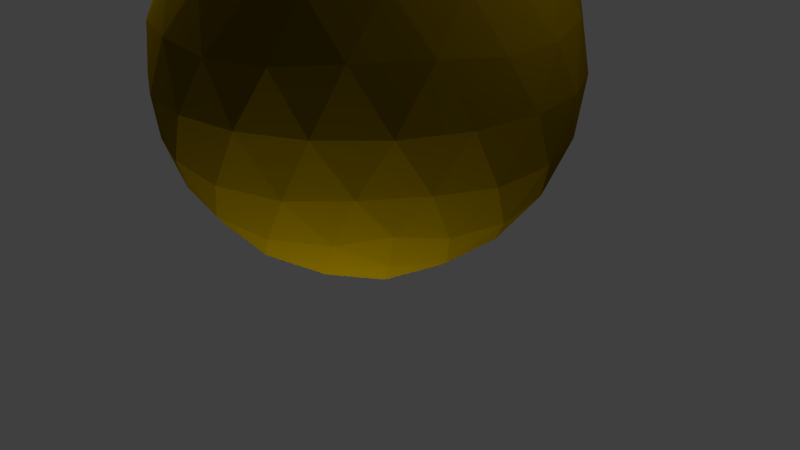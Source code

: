 # Source: sphere_enemy.blend  (saved by Blender 2.68.0; exported with 4.5.12 LTS)
import bpy
from mathutils import Matrix  # noqa: F401  (used for matrix-valued properties, if any)

bpy.ops.wm.read_factory_settings(use_empty=True)
scene = bpy.context.scene
scene.name = 'Scene'

# ---- collections
col_collection_1 = bpy.data.collections.new('Collection 1'); scene.collection.children.link(col_collection_1)

# ---- materials (node trees are filled in below, after node groups)
mat_material_001 = bpy.data.materials.new('Material.001')
mat_material_001.alpha_threshold = 0.0
mat_material_001.use_transparent_shadow = False
mat_material_001.diffuse_color = (0.1626, 0.1036, 0.0, 1.0)
mat_material_001.specular_color = (0.9667, 0.9333, 1.0)
mat_material_001.roughness = 0.5
mat_material_001.line_color = (0.0, 0.0, 0.0, 1.0)

# ---- material node trees

# ---- world
world_world = bpy.data.worlds.new('World'); scene.world = world_world
world_world.color = (0.05088, 0.05088, 0.05088)
world_world.use_sun_shadow = False
world_world.sun_shadow_jitter_overblur = 0.0
world_world.cycles.sampling_method = 'MANUAL'
world_world.cycles.sample_map_resolution = 256

# ---- cameras
cam_camera = bpy.data.cameras.new('Camera')
cam_camera.clip_end = 100.0
cam_camera.lens = 35.0
cam_camera.sensor_width = 32.0
cam_camera.sensor_height = 18.0
cam_camera.ortho_scale = 7.314
cam_camera.dof.focus_distance = 0.0
cam_camera.dof.aperture_fstop = 128.0

# ---- lights
light_lamp = bpy.data.lights.new('Lamp', 'POINT')
light_lamp.transmission_factor = 0.0
light_lamp.cutoff_distance = 30.0
light_lamp.energy = 100.0
light_lamp.shadow_buffer_clip_start = 1.001
light_lamp.shadow_soft_size = 0.1
light_lamp.shadow_maximum_resolution = 0.006
light_lamp.use_absolute_resolution = True
light_lamp.cycles.use_multiple_importance_sampling = False
light_lamp_001 = bpy.data.lights.new('Lamp.001', 'POINT')
light_lamp_001.transmission_factor = 0.0
light_lamp_001.cutoff_distance = 30.0
light_lamp_001.energy = 500.0
light_lamp_001.shadow_buffer_clip_start = 1.001
light_lamp_001.shadow_soft_size = 0.1
light_lamp_001.shadow_maximum_resolution = 0.006
light_lamp_001.use_absolute_resolution = True
light_lamp_001.cycles.use_multiple_importance_sampling = False
light_lamp_002 = bpy.data.lights.new('Lamp.002', 'POINT')
light_lamp_002.transmission_factor = 0.0
light_lamp_002.cutoff_distance = 30.0
light_lamp_002.energy = 100.0
light_lamp_002.shadow_buffer_clip_start = 1.001
light_lamp_002.shadow_soft_size = 0.1
light_lamp_002.shadow_maximum_resolution = 0.006
light_lamp_002.use_absolute_resolution = True
light_lamp_002.cycles.use_multiple_importance_sampling = False
light_lamp_003 = bpy.data.lights.new('Lamp.003', 'POINT')
light_lamp_003.transmission_factor = 0.0
light_lamp_003.cutoff_distance = 30.0
light_lamp_003.energy = 100.0
light_lamp_003.shadow_buffer_clip_start = 1.001
light_lamp_003.shadow_soft_size = 0.1
light_lamp_003.shadow_maximum_resolution = 0.006
light_lamp_003.use_absolute_resolution = True
light_lamp_003.cycles.use_multiple_importance_sampling = False

# ---- meshes
me_icosphere_001 = bpy.data.meshes.new('Icosphere.001')
me_icosphere_001.from_pydata([(0.0, 0.0, -2.5), (1.809, -1.314, -1.118), (-0.691, -2.127, -1.118), (-2.236, 0.0, -1.118), (-0.691, 2.127, -1.118), (1.809, 1.314, -1.118), (0.691, -2.127, 1.118), (-1.809, -1.314, 1.118), (-1.809, 1.314, 1.118), (0.691, 2.127, 1.118), (2.236, 0.0, 1.118), (0.0, 0.0, 2.5), (0.508, -0.369, -2.42), (1.063, -0.7725, -2.127), (1.524, -1.107, -1.644), (1.33, -1.704, -1.256), (0.6572, -2.023, -1.314), (-0.0741, -2.16, -1.256), (-0.5821, -1.791, -1.644), (-0.4061, -1.25, -2.127), (-0.194, -0.5971, -2.42), (0.508, 0.369, -2.42), (1.063, 0.7725, -2.127), (1.524, 1.107, -1.644), (2.032, 0.7381, -1.256), (2.127, 0.0, -1.314), (2.032, -0.7381, -1.256), (-1.21, -1.791, -1.256), (-1.72, -1.25, -1.314), (-2.078, -0.5971, -1.256), (-1.884, 0.0, -1.644), (-1.314, 0.0, -2.127), (-0.6279, 0.0, -2.42), (-2.078, 0.5971, -1.256), (-1.72, 1.25, -1.314), (-1.21, 1.791, -1.256), (-0.5821, 1.791, -1.644), (-0.4061, 1.25, -2.127), (-0.194, 0.5971, -2.42), (-0.0741, 2.16, -1.256), (0.6572, 2.023, -1.314), (1.33, 1.704, -1.256), (2.152, 1.107, -0.6279), (2.378, 0.7725, 0.0), (2.392, 0.369, 0.6279), (2.392, -0.369, 0.6279), (2.378, -0.7725, 0.0), (2.152, -1.107, -0.6279), (1.718, -1.704, -0.6279), (1.469, -2.023, 0.0), (1.09, -2.16, 0.6279), (0.388, -2.389, 0.6279), (0.0, -2.5, 0.0), (-0.388, -2.389, -0.6279), (-1.09, -2.16, -0.6279), (-1.469, -2.023, 0.0), (-1.718, -1.704, 0.6279), (-2.152, -1.107, 0.6279), (-2.378, -0.7725, 0.0), (-2.392, -0.369, -0.6279), (-2.392, 0.369, -0.6279), (-2.378, 0.7725, 0.0), (-2.152, 1.107, 0.6279), (-1.718, 1.704, 0.6279), (-1.469, 2.023, 0.0), (-1.09, 2.16, -0.6279), (-0.388, 2.389, -0.6279), (0.0, 2.5, 0.0), (0.388, 2.389, 0.6279), (1.09, 2.16, 0.6279), (1.469, 2.023, 0.0), (1.718, 1.704, -0.6279), (2.078, -0.5971, 1.256), (1.72, -1.25, 1.314), (1.21, -1.791, 1.256), (0.0741, -2.16, 1.256), (-0.6572, -2.023, 1.314), (-1.33, -1.704, 1.256), (-2.032, -0.7381, 1.256), (-2.127, 0.0, 1.314), (-2.032, 0.7381, 1.256), (-1.33, 1.704, 1.256), (-0.6572, 2.023, 1.314), (0.0741, 2.16, 1.256), (1.21, 1.791, 1.256), (1.72, 1.25, 1.314), (2.078, 0.5971, 1.256), (1.884, 0.0, 1.644), (1.314, 0.0, 2.127), (0.6279, 0.0, 2.42), (0.194, -0.5971, 2.42), (0.4061, -1.25, 2.127), (0.5821, -1.791, 1.644), (-0.508, -0.369, 2.42), (-1.063, -0.7725, 2.127), (-1.524, -1.107, 1.644), (-0.508, 0.369, 2.42), (-1.063, 0.7725, 2.127), (-1.524, 1.107, 1.644), (0.194, 0.5971, 2.42), (0.4061, 1.25, 2.127), (0.5821, 1.791, 1.644), (0.132, -1.72, -1.809), (0.3455, -1.063, -2.236), (0.9045, -1.469, -1.809), (1.677, 0.4061, -1.809), (1.677, -0.4061, -1.809), (1.118, -1.804e-06, -2.236), (-1.595, -0.6572, -1.809), (-0.9045, -0.6572, -2.236), (-1.118, -1.314, -1.809), (-1.118, 1.314, -1.809), (-0.9045, 0.6572, -2.236), (-1.595, 0.6572, -1.809), (0.9045, 1.469, -1.809), (0.3455, 1.063, -2.236), (0.132, 1.72, -1.809), (2.5, -6.267e-08, 0.0), (2.368, -0.4061, -0.691), (2.368, 0.4061, -0.691), (0.7725, -2.378, 0.0), (0.3455, -2.378, -0.691), (1.118, -2.127, -0.691), (-2.023, -1.469, 0.0), (-2.155, -1.063, -0.691), (-1.677, -1.72, -0.691), (-2.023, 1.469, 0.0), (-1.677, 1.72, -0.691), (-2.155, 1.063, -0.691), (0.7725, 2.378, 0.0), (1.118, 2.127, -0.691), (0.3455, 2.378, -0.691), (1.677, -1.72, 0.691), (2.023, -1.469, -4.789e-06), (2.155, -1.063, 0.691), (-1.118, -2.127, 0.691), (-0.7725, -2.378, -1.968e-06), (-0.3455, -2.378, 0.691), (-2.368, 0.4061, 0.691), (-2.5, -8.855e-07, 1.509e-06), (-2.368, -0.4061, 0.691), (-0.3455, 2.378, 0.691), (-0.7725, 2.378, -1.246e-06), (-1.118, 2.127, 0.691), (2.155, 1.063, 0.691), (2.023, 1.469, 0.0), (1.677, 1.72, 0.691), (0.9045, -0.6572, 2.236), (1.118, -1.314, 1.809), (1.595, -0.6572, 1.809), (-0.3455, -1.063, 2.236), (-0.9045, -1.469, 1.809), (-0.132, -1.72, 1.809), (-1.118, 0.0, 2.236), (-1.677, 0.4061, 1.809), (-1.677, -0.4061, 1.809), (-0.3455, 1.063, 2.236), (-0.132, 1.72, 1.809), (-0.9045, 1.469, 1.809), (0.9045, 0.6572, 2.236), (1.595, 0.6572, 1.809), (1.118, 1.314, 1.809)], [], [(0, 12, 20), (1, 14, 26), (0, 20, 32), (0, 32, 38), (0, 38, 21), (1, 26, 47), (2, 17, 53), (3, 29, 59), (4, 35, 65), (5, 41, 71), (1, 47, 48), (2, 53, 54), (3, 59, 60), (4, 65, 66), (5, 71, 42), (6, 74, 92), (7, 77, 95), (8, 80, 98), (9, 83, 101), (10, 86, 87), (18, 17, 2), (19, 102, 18), (20, 103, 19), (18, 102, 17), (102, 16, 17), (19, 103, 102), (103, 104, 102), (102, 104, 16), (104, 15, 16), (20, 12, 103), (12, 13, 103), (103, 13, 104), (13, 14, 104), (104, 14, 15), (14, 1, 15), (24, 23, 5), (25, 105, 24), (26, 106, 25), (24, 105, 23), (105, 22, 23), (25, 106, 105), (106, 107, 105), (105, 107, 22), (107, 21, 22), (26, 14, 106), (14, 13, 106), (106, 13, 107), (13, 12, 107), (107, 12, 21), (12, 0, 21), (30, 29, 3), (31, 108, 30), (32, 109, 31), (30, 108, 29), (108, 28, 29), (31, 109, 108), (109, 110, 108), (108, 110, 28), (110, 27, 28), (32, 20, 109), (20, 19, 109), (109, 19, 110), (19, 18, 110), (110, 18, 27), (18, 2, 27), (36, 35, 4), (37, 111, 36), (38, 112, 37), (36, 111, 35), (111, 34, 35), (37, 112, 111), (112, 113, 111), (111, 113, 34), (113, 33, 34), (38, 32, 112), (32, 31, 112), (112, 31, 113), (31, 30, 113), (113, 30, 33), (30, 3, 33), (23, 41, 5), (22, 114, 23), (21, 115, 22), (23, 114, 41), (114, 40, 41), (22, 115, 114), (115, 116, 114), (114, 116, 40), (116, 39, 40), (21, 38, 115), (38, 37, 115), (115, 37, 116), (37, 36, 116), (116, 36, 39), (36, 4, 39), (45, 44, 10), (46, 117, 45), (47, 118, 46), (45, 117, 44), (117, 43, 44), (46, 118, 117), (118, 119, 117), (117, 119, 43), (119, 42, 43), (47, 26, 118), (26, 25, 118), (118, 25, 119), (25, 24, 119), (119, 24, 42), (24, 5, 42), (51, 50, 6), (52, 120, 51), (53, 121, 52), (51, 120, 50), (120, 49, 50), (52, 121, 120), (121, 122, 120), (120, 122, 49), (122, 48, 49), (53, 17, 121), (17, 16, 121), (121, 16, 122), (16, 15, 122), (122, 15, 48), (15, 1, 48), (57, 56, 7), (58, 123, 57), (59, 124, 58), (57, 123, 56), (123, 55, 56), (58, 124, 123), (124, 125, 123), (123, 125, 55), (125, 54, 55), (59, 29, 124), (29, 28, 124), (124, 28, 125), (28, 27, 125), (125, 27, 54), (27, 2, 54), (63, 62, 8), (64, 126, 63), (65, 127, 64), (63, 126, 62), (126, 61, 62), (64, 127, 126), (127, 128, 126), (126, 128, 61), (128, 60, 61), (65, 35, 127), (35, 34, 127), (127, 34, 128), (34, 33, 128), (128, 33, 60), (33, 3, 60), (69, 68, 9), (70, 129, 69), (71, 130, 70), (69, 129, 68), (129, 67, 68), (70, 130, 129), (130, 131, 129), (129, 131, 67), (131, 66, 67), (71, 41, 130), (41, 40, 130), (130, 40, 131), (40, 39, 131), (131, 39, 66), (39, 4, 66), (50, 74, 6), (49, 132, 50), (48, 133, 49), (50, 132, 74), (132, 73, 74), (49, 133, 132), (133, 134, 132), (132, 134, 73), (134, 72, 73), (48, 47, 133), (47, 46, 133), (133, 46, 134), (46, 45, 134), (134, 45, 72), (45, 10, 72), (56, 77, 7), (55, 135, 56), (54, 136, 55), (56, 135, 77), (135, 76, 77), (55, 136, 135), (136, 137, 135), (135, 137, 76), (137, 75, 76), (54, 53, 136), (53, 52, 136), (136, 52, 137), (52, 51, 137), (137, 51, 75), (51, 6, 75), (62, 80, 8), (61, 138, 62), (60, 139, 61), (62, 138, 80), (138, 79, 80), (61, 139, 138), (139, 140, 138), (138, 140, 79), (140, 78, 79), (60, 59, 139), (59, 58, 139), (139, 58, 140), (58, 57, 140), (140, 57, 78), (57, 7, 78), (68, 83, 9), (67, 141, 68), (66, 142, 67), (68, 141, 83), (141, 82, 83), (67, 142, 141), (142, 143, 141), (141, 143, 82), (143, 81, 82), (66, 65, 142), (65, 64, 142), (142, 64, 143), (64, 63, 143), (143, 63, 81), (63, 8, 81), (44, 86, 10), (43, 144, 44), (42, 145, 43), (44, 144, 86), (144, 85, 86), (43, 145, 144), (145, 146, 144), (144, 146, 85), (146, 84, 85), (42, 71, 145), (71, 70, 145), (145, 70, 146), (70, 69, 146), (146, 69, 84), (69, 9, 84), (90, 89, 11), (91, 147, 90), (92, 148, 91), (90, 147, 89), (147, 88, 89), (91, 148, 147), (148, 149, 147), (147, 149, 88), (149, 87, 88), (92, 74, 148), (74, 73, 148), (148, 73, 149), (73, 72, 149), (149, 72, 87), (72, 10, 87), (93, 90, 11), (94, 150, 93), (95, 151, 94), (93, 150, 90), (150, 91, 90), (94, 151, 150), (151, 152, 150), (150, 152, 91), (152, 92, 91), (95, 77, 151), (77, 76, 151), (151, 76, 152), (76, 75, 152), (152, 75, 92), (75, 6, 92), (96, 93, 11), (97, 153, 96), (98, 154, 97), (96, 153, 93), (153, 94, 93), (97, 154, 153), (154, 155, 153), (153, 155, 94), (155, 95, 94), (98, 80, 154), (80, 79, 154), (154, 79, 155), (79, 78, 155), (155, 78, 95), (78, 7, 95), (99, 96, 11), (100, 156, 99), (101, 157, 100), (99, 156, 96), (156, 97, 96), (100, 157, 156), (157, 158, 156), (156, 158, 97), (158, 98, 97), (101, 83, 157), (83, 82, 157), (157, 82, 158), (82, 81, 158), (158, 81, 98), (81, 8, 98), (89, 99, 11), (88, 159, 89), (87, 160, 88), (89, 159, 99), (159, 100, 99), (88, 160, 159), (160, 161, 159), (159, 161, 100), (161, 101, 100), (87, 86, 160), (86, 85, 160), (160, 85, 161), (85, 84, 161), (161, 84, 101), (84, 9, 101)])
_uv = me_icosphere_001.uv_layers.new(name='UVMap')
_uv.uv.foreach_set('vector', [1.0, 0.5, 0.9671, 0.4528, 0.9937, 0.4156, 0.8381, 0.3238, 0.8791, 0.354, 0.8381, 0.4046, 0.0, 0.5, 0.01273, 0.4232, 0.0404, 0.5, 0.0, 0.5, 0.0404, 0.5, 0.01273, 0.5768, 1.0, 0.5, 0.9956, 0.5768, 0.9652, 0.5472, 0.8381, 0.3238, 0.8381, 0.4046, 0.7952, 0.354, 0.0881, 0.1762, 0.00938, 0.1678, 0.0881, 0.0954, 0.1762, 0.5, 0.1635, 0.4232, 0.2091, 0.4528, 0.0881, 0.8238, 0.122, 0.7543, 0.1668, 0.8322, 0.8381, 0.6762, 0.8704, 0.7388, 0.8058, 0.7388, 0.8381, 0.3238, 0.7952, 0.354, 0.8058, 0.2612, 0.0881, 0.1762, 0.0881, 0.0954, 0.1668, 0.1678, 0.1762, 0.5, 0.2091, 0.4528, 0.2091, 0.5472, 0.0881, 0.8238, 0.1668, 0.8322, 0.0881, 0.9046, 0.8381, 0.6762, 0.8058, 0.7388, 0.7952, 0.646, 0.5881, 0.1762, 0.622, 0.2457, 0.5542, 0.2457, 0.3381, 0.3238, 0.3704, 0.2612, 0.381, 0.354, 0.3381, 0.6762, 0.3381, 0.5954, 0.381, 0.646, 0.5881, 0.8238, 0.5094, 0.8322, 0.5542, 0.7543, 0.6762, 0.5, 0.6635, 0.5768, 0.6358, 0.5, 0.05416, 0.2457, 0.00938, 0.1678, 0.0881, 0.1762, 0.9919, 0.3333, 0.9579, 0.2584, 0.9931, 0.2457, 0.9937, 0.4156, 0.9527, 0.3583, 0.9919, 0.3333, 0.9931, 0.2457, 0.9579, 0.2584, 0.9426, 0.1678, 0.9579, 0.2584, 0.8995, 0.2, 0.9426, 0.1678, 0.9919, 0.3333, 0.9527, 0.3583, 0.9579, 0.2584, 0.9527, 0.3583, 0.9129, 0.3019, 0.9579, 0.2584, 0.9579, 0.2584, 0.9129, 0.3019, 0.8995, 0.2, 0.9129, 0.3019, 0.8704, 0.2612, 0.8995, 0.2, 0.9937, 0.4156, 0.9671, 0.4528, 0.9527, 0.3583, 0.9671, 0.4528, 0.9167, 0.4, 0.9527, 0.3583, 0.9527, 0.3583, 0.9167, 0.4, 0.9129, 0.3019, 0.9167, 0.4, 0.8791, 0.354, 0.9129, 0.3019, 0.9129, 0.3019, 0.8791, 0.354, 0.8704, 0.2612, 0.8791, 0.354, 0.8381, 0.3238, 0.8704, 0.2612, 0.8381, 0.5954, 0.881, 0.646, 0.8381, 0.6762, 0.8381, 0.5, 0.881, 0.5519, 0.8381, 0.5954, 0.8381, 0.4046, 0.881, 0.4481, 0.8381, 0.5, 0.8381, 0.5954, 0.881, 0.5519, 0.881, 0.646, 0.881, 0.5519, 0.9167, 0.6, 0.881, 0.646, 0.8381, 0.5, 0.881, 0.4481, 0.881, 0.5519, 0.881, 0.4481, 0.9262, 0.5, 0.881, 0.5519, 0.881, 0.5519, 0.9262, 0.5, 0.9167, 0.6, 0.9262, 0.5, 0.9652, 0.5472, 0.9167, 0.6, 0.8381, 0.4046, 0.8791, 0.354, 0.881, 0.4481, 0.8791, 0.354, 0.9167, 0.4, 0.881, 0.4481, 0.881, 0.4481, 0.9167, 0.4, 0.9262, 0.5, 0.9167, 0.4, 0.9671, 0.4528, 0.9262, 0.5, 0.9262, 0.5, 0.9671, 0.4528, 0.9652, 0.5472, 0.9671, 0.4528, 1.0, 0.5, 0.9652, 0.5472, 0.1358, 0.5, 0.1635, 0.4232, 0.1762, 0.5, 0.0881, 0.5, 0.115, 0.4153, 0.1358, 0.5, 0.0404, 0.5, 0.06118, 0.4153, 0.0881, 0.5, 0.1358, 0.5, 0.115, 0.4153, 0.1635, 0.4232, 0.115, 0.4153, 0.1462, 0.3333, 0.1635, 0.4232, 0.0881, 0.5, 0.06118, 0.4153, 0.115, 0.4153, 0.06118, 0.4153, 0.0881, 0.3238, 0.115, 0.4153, 0.115, 0.4153, 0.0881, 0.3238, 0.1462, 0.3333, 0.0881, 0.3238, 0.122, 0.2457, 0.1462, 0.3333, 0.0404, 0.5, 0.01273, 0.4232, 0.06118, 0.4153, 0.01273, 0.4232, 0.03003, 0.3333, 0.06118, 0.4153, 0.06118, 0.4153, 0.03003, 0.3333, 0.0881, 0.3238, 0.03003, 0.3333, 0.05416, 0.2457, 0.0881, 0.3238, 0.0881, 0.3238, 0.05416, 0.2457, 0.122, 0.2457, 0.05416, 0.2457, 0.0881, 0.1762, 0.122, 0.2457, 0.05416, 0.7543, 0.122, 0.7543, 0.0881, 0.8238, 0.03003, 0.6667, 0.0881, 0.6762, 0.05416, 0.7543, 0.01273, 0.5768, 0.06118, 0.5847, 0.03003, 0.6667, 0.05416, 0.7543, 0.0881, 0.6762, 0.122, 0.7543, 0.0881, 0.6762, 0.1462, 0.6667, 0.122, 0.7543, 0.03003, 0.6667, 0.06118, 0.5847, 0.0881, 0.6762, 0.06118, 0.5847, 0.115, 0.5847, 0.0881, 0.6762, 0.0881, 0.6762, 0.115, 0.5847, 0.1462, 0.6667, 0.115, 0.5847, 0.1635, 0.5768, 0.1462, 0.6667, 0.01273, 0.5768, 0.0404, 0.5, 0.06118, 0.5847, 0.0404, 0.5, 0.0881, 0.5, 0.06118, 0.5847, 0.06118, 0.5847, 0.0881, 0.5, 0.115, 0.5847, 0.0881, 0.5, 0.1358, 0.5, 0.115, 0.5847, 0.115, 0.5847, 0.1358, 0.5, 0.1635, 0.5768, 0.1358, 0.5, 0.1762, 0.5, 0.1635, 0.5768, 0.881, 0.646, 0.8704, 0.7388, 0.8381, 0.6762, 0.9167, 0.6, 0.9262, 0.7, 0.881, 0.646, 0.9652, 0.5472, 0.9661, 0.6398, 0.9167, 0.6, 0.881, 0.646, 0.9262, 0.7, 0.8704, 0.7388, 0.9262, 0.7, 0.8938, 0.8019, 0.8704, 0.7388, 0.9167, 0.6, 0.9661, 0.6398, 0.9262, 0.7, 0.9661, 0.6398, 0.9445, 0.7702, 0.9262, 0.7, 0.9262, 0.7, 0.9445, 0.7702, 0.8938, 0.8019, 0.9445, 0.7702, 0.996, 0.9142, 0.8938, 0.8019, 0.9652, 0.5472, 0.9956, 0.5768, 0.9661, 0.6398, 0.9956, 0.5768, 0.9957, 0.6667, 0.9661, 0.6398, 0.9661, 0.6398, 0.9957, 0.6667, 0.9445, 0.7702, 0.9957, 0.6667, 0.9912, 0.76, 0.9445, 0.7702, 0.9445, 0.7702, 0.9912, 0.76, 0.996, 0.9142, 0.05416, 0.7543, 0.0881, 0.8238, 0.00938, 0.8322, 0.7091, 0.4528, 0.7091, 0.5472, 0.6762, 0.5, 0.75, 0.4, 0.75, 0.5, 0.7091, 0.4528, 0.7952, 0.354, 0.7952, 0.4481, 0.75, 0.4, 0.7091, 0.4528, 0.75, 0.5, 0.7091, 0.5472, 0.75, 0.5, 0.75, 0.6, 0.7091, 0.5472, 0.75, 0.4, 0.7952, 0.4481, 0.75, 0.5, 0.7952, 0.4481, 0.7952, 0.5519, 0.75, 0.5, 0.75, 0.5, 0.7952, 0.5519, 0.75, 0.6, 0.7952, 0.5519, 0.7952, 0.646, 0.75, 0.6, 0.7952, 0.354, 0.8381, 0.4046, 0.7952, 0.4481, 0.8381, 0.4046, 0.8381, 0.5, 0.7952, 0.4481, 0.7952, 0.4481, 0.8381, 0.5, 0.7952, 0.5519, 0.8381, 0.5, 0.8381, 0.5954, 0.7952, 0.5519, 0.7952, 0.5519, 0.8381, 0.5954, 0.7952, 0.646, 0.8381, 0.5954, 0.8381, 0.6762, 0.7952, 0.646, 0.5881, 0.0954, 0.6668, 0.1678, 0.5881, 0.1762, 0.7509, 0.01335, 0.75, 0.1, 0.5881, 0.0954, 0.9451, 0.08014, 0.8347, 0.09809, 0.7509, 0.01335, 0.5881, 0.0954, 0.75, 0.1, 0.6668, 0.1678, 0.75, 0.1, 0.75, 0.2, 0.6668, 0.1678, 0.7509, 0.01335, 0.8347, 0.09809, 0.75, 0.1, 0.8347, 0.09809, 0.8381, 0.1762, 0.75, 0.1, 0.75, 0.1, 0.8381, 0.1762, 0.75, 0.2, 0.8381, 0.1762, 0.8058, 0.2612, 0.75, 0.2, 0.9451, 0.08014, 0.9426, 0.1678, 0.8347, 0.09809, 0.9426, 0.1678, 0.8995, 0.2, 0.8347, 0.09809, 0.8347, 0.09809, 0.8995, 0.2, 0.8381, 0.1762, 0.8995, 0.2, 0.8704, 0.2612, 0.8381, 0.1762, 0.8381, 0.1762, 0.8704, 0.2612, 0.8058, 0.2612, 0.8704, 0.2612, 0.8381, 0.3238, 0.8058, 0.2612, 0.2952, 0.354, 0.3058, 0.2612, 0.3381, 0.3238, 0.25, 0.4, 0.25, 0.3, 0.2952, 0.354, 0.2091, 0.4528, 0.2006, 0.3602, 0.25, 0.4, 0.2952, 0.354, 0.25, 0.3, 0.3058, 0.2612, 0.25, 0.3, 0.25, 0.2, 0.3058, 0.2612, 0.25, 0.4, 0.2006, 0.3602, 0.25, 0.3, 0.2006, 0.3602, 0.1878, 0.2584, 0.25, 0.3, 0.25, 0.3, 0.1878, 0.2584, 0.25, 0.2, 0.1878, 0.2584, 0.1668, 0.1678, 0.25, 0.2, 0.2091, 0.4528, 0.1635, 0.4232, 0.2006, 0.3602, 0.1635, 0.4232, 0.1462, 0.3333, 0.2006, 0.3602, 0.2006, 0.3602, 0.1462, 0.3333, 0.1878, 0.2584, 0.1462, 0.3333, 0.122, 0.2457, 0.1878, 0.2584, 0.1878, 0.2584, 0.122, 0.2457, 0.1668, 0.1678, 0.122, 0.2457, 0.0881, 0.1762, 0.1668, 0.1678, 0.3058, 0.7388, 0.2952, 0.646, 0.3381, 0.6762, 0.25, 0.8, 0.25, 0.7, 0.3058, 0.7388, 0.1668, 0.8322, 0.1878, 0.7416, 0.25, 0.8, 0.3058, 0.7388, 0.25, 0.7, 0.2952, 0.646, 0.25, 0.7, 0.25, 0.6, 0.2952, 0.646, 0.25, 0.8, 0.1878, 0.7416, 0.25, 0.7, 0.1878, 0.7416, 0.2006, 0.6398, 0.25, 0.7, 0.25, 0.7, 0.2006, 0.6398, 0.25, 0.6, 0.2006, 0.6398, 0.2091, 0.5472, 0.25, 0.6, 0.1668, 0.8322, 0.122, 0.7543, 0.1878, 0.7416, 0.122, 0.7543, 0.1462, 0.6667, 0.1878, 0.7416, 0.1878, 0.7416, 0.1462, 0.6667, 0.2006, 0.6398, 0.1462, 0.6667, 0.1635, 0.5768, 0.2006, 0.6398, 0.2006, 0.6398, 0.1635, 0.5768, 0.2091, 0.5472, 0.1635, 0.5768, 0.1762, 0.5, 0.2091, 0.5472, 0.6668, 0.8322, 0.5881, 0.9046, 0.5881, 0.8238, 0.75, 0.8, 0.75, 0.9, 0.6668, 0.8322, 0.8058, 0.7388, 0.8381, 0.8238, 0.75, 0.8, 0.6668, 0.8322, 0.75, 0.9, 0.5881, 0.9046, 0.75, 0.9, 0.5866, 0.9561, 0.5881, 0.9046, 0.75, 0.8, 0.8381, 0.8238, 0.75, 0.9, 0.8381, 0.8238, 0.9262, 0.9, 0.75, 0.9, 0.75, 0.9, 0.9262, 0.9, 0.5866, 0.9561, 0.9262, 0.9, 0.6208, 0.9942, 0.5866, 0.9561, 0.8058, 0.7388, 0.8704, 0.7388, 0.8381, 0.8238, 0.8704, 0.7388, 0.8938, 0.8019, 0.8381, 0.8238, 0.8381, 0.8238, 0.8938, 0.8019, 0.9262, 0.9, 0.8938, 0.8019, 0.996, 0.9142, 0.9262, 0.9, 0.9262, 0.9, 0.996, 0.9142, 0.6208, 0.9942, 0.00938, 0.8322, 0.0881, 0.8238, 0.0881, 0.9046, 0.6668, 0.1678, 0.622, 0.2457, 0.5881, 0.1762, 0.75, 0.2, 0.6878, 0.2584, 0.6668, 0.1678, 0.8058, 0.2612, 0.75, 0.3, 0.75, 0.2, 0.6668, 0.1678, 0.6878, 0.2584, 0.622, 0.2457, 0.6878, 0.2584, 0.6462, 0.3333, 0.622, 0.2457, 0.75, 0.2, 0.75, 0.3, 0.6878, 0.2584, 0.75, 0.3, 0.7006, 0.3602, 0.6878, 0.2584, 0.6878, 0.2584, 0.7006, 0.3602, 0.6462, 0.3333, 0.7006, 0.3602, 0.6635, 0.4232, 0.6462, 0.3333, 0.8058, 0.2612, 0.7952, 0.354, 0.75, 0.3, 0.7952, 0.354, 0.75, 0.4, 0.75, 0.3, 0.75, 0.3, 0.75, 0.4, 0.7006, 0.3602, 0.75, 0.4, 0.7091, 0.4528, 0.7006, 0.3602, 0.7006, 0.3602, 0.7091, 0.4528, 0.6635, 0.4232, 0.7091, 0.4528, 0.6762, 0.5, 0.6635, 0.4232, 0.3058, 0.2612, 0.3704, 0.2612, 0.3381, 0.3238, 0.25, 0.2, 0.3381, 0.1762, 0.3058, 0.2612, 0.1668, 0.1678, 0.25, 0.1, 0.25, 0.2, 0.3058, 0.2612, 0.3381, 0.1762, 0.3704, 0.2612, 0.3381, 0.1762, 0.4262, 0.2, 0.3704, 0.2612, 0.25, 0.2, 0.25, 0.1, 0.3381, 0.1762, 0.25, 0.1, 0.4262, 0.1, 0.3381, 0.1762, 0.3381, 0.1762, 0.4262, 0.1, 0.4262, 0.2, 0.4262, 0.1, 0.5094, 0.1678, 0.4262, 0.2, 0.1668, 0.1678, 0.0881, 0.0954, 0.25, 0.1, 0.0881, 0.0954, 0.1762, 0.0, 0.25, 0.1, 0.25, 0.1, 0.1762, 0.0, 0.4262, 0.1, 0.1762, 0.0, 0.5881, 0.0954, 0.4262, 0.1, 0.4262, 0.1, 0.5881, 0.0954, 0.5094, 0.1678, 0.5881, 0.0954, 0.5881, 0.1762, 0.5094, 0.1678, 0.2952, 0.646, 0.3381, 0.5954, 0.3381, 0.6762, 0.25, 0.6, 0.2952, 0.5519, 0.2952, 0.646, 0.2091, 0.5472, 0.25, 0.5, 0.25, 0.6, 0.2952, 0.646, 0.2952, 0.5519, 0.3381, 0.5954, 0.2952, 0.5519, 0.3381, 0.5, 0.3381, 0.5954, 0.25, 0.6, 0.25, 0.5, 0.2952, 0.5519, 0.25, 0.5, 0.2952, 0.4481, 0.2952, 0.5519, 0.2952, 0.5519, 0.2952, 0.4481, 0.3381, 0.5, 0.2952, 0.4481, 0.3381, 0.4046, 0.3381, 0.5, 0.2091, 0.5472, 0.2091, 0.4528, 0.25, 0.5, 0.2091, 0.4528, 0.25, 0.4, 0.25, 0.5, 0.25, 0.5, 0.25, 0.4, 0.2952, 0.4481, 0.25, 0.4, 0.2952, 0.354, 0.2952, 0.4481, 0.2952, 0.4481, 0.2952, 0.354, 0.3381, 0.4046, 0.2952, 0.354, 0.3381, 0.3238, 0.3381, 0.4046, 0.5881, 0.9046, 0.5094, 0.8322, 0.5881, 0.8238, 0.5866, 0.9561, 0.4262, 0.9, 0.5881, 0.9046, 0.6208, 0.9942, 0.25, 0.9, 0.5866, 0.9561, 0.5881, 0.9046, 0.4262, 0.9, 0.5094, 0.8322, 0.4262, 0.9, 0.4262, 0.8, 0.5094, 0.8322, 0.5866, 0.9561, 0.25, 0.9, 0.4262, 0.9, 0.25, 0.9, 0.3381, 0.8238, 0.4262, 0.9, 0.4262, 0.9, 0.3381, 0.8238, 0.4262, 0.8, 0.3381, 0.8238, 0.3704, 0.7388, 0.4262, 0.8, 0.0881, 0.9046, 0.1668, 0.8322, 0.25, 0.9, 0.1668, 0.8322, 0.25, 0.8, 0.25, 0.9, 0.25, 0.9, 0.25, 0.8, 0.3381, 0.8238, 0.25, 0.8, 0.3058, 0.7388, 0.3381, 0.8238, 0.3381, 0.8238, 0.3058, 0.7388, 0.3704, 0.7388, 0.3058, 0.7388, 0.3381, 0.6762, 0.3704, 0.7388, 0.7091, 0.5472, 0.6635, 0.5768, 0.6762, 0.5, 0.75, 0.6, 0.7006, 0.6398, 0.7091, 0.5472, 0.7952, 0.646, 0.75, 0.7, 0.75, 0.6, 0.7091, 0.5472, 0.7006, 0.6398, 0.6635, 0.5768, 0.7006, 0.6398, 0.6462, 0.6667, 0.6635, 0.5768, 0.75, 0.6, 0.75, 0.7, 0.7006, 0.6398, 0.75, 0.7, 0.6878, 0.7416, 0.7006, 0.6398, 0.7006, 0.6398, 0.6878, 0.7416, 0.6462, 0.6667, 0.6878, 0.7416, 0.622, 0.7543, 0.6462, 0.6667, 0.7952, 0.646, 0.8058, 0.7388, 0.75, 0.7, 0.8058, 0.7388, 0.75, 0.8, 0.75, 0.7, 0.75, 0.7, 0.75, 0.8, 0.6878, 0.7416, 0.75, 0.8, 0.6668, 0.8322, 0.6878, 0.7416, 0.6878, 0.7416, 0.6668, 0.8322, 0.622, 0.7543, 0.6668, 0.8322, 0.5881, 0.8238, 0.622, 0.7543, 0.5127, 0.4232, 0.5404, 0.5, 0.5, 0.5, 0.53, 0.3333, 0.5612, 0.4153, 0.5127, 0.4232, 0.5542, 0.2457, 0.5881, 0.3238, 0.53, 0.3333, 0.5127, 0.4232, 0.5612, 0.4153, 0.5404, 0.5, 0.5612, 0.4153, 0.5881, 0.5, 0.5404, 0.5, 0.53, 0.3333, 0.5881, 0.3238, 0.5612, 0.4153, 0.5881, 0.3238, 0.615, 0.4153, 0.5612, 0.4153, 0.5612, 0.4153, 0.615, 0.4153, 0.5881, 0.5, 0.615, 0.4153, 0.6358, 0.5, 0.5881, 0.5, 0.5542, 0.2457, 0.622, 0.2457, 0.5881, 0.3238, 0.622, 0.2457, 0.6462, 0.3333, 0.5881, 0.3238, 0.5881, 0.3238, 0.6462, 0.3333, 0.615, 0.4153, 0.6462, 0.3333, 0.6635, 0.4232, 0.615, 0.4153, 0.615, 0.4153, 0.6635, 0.4232, 0.6358, 0.5, 0.6635, 0.4232, 0.6762, 0.5, 0.6358, 0.5, 0.4671, 0.4528, 0.5127, 0.4232, 0.5, 0.5, 0.4262, 0.4, 0.4756, 0.3602, 0.4671, 0.4528, 0.381, 0.354, 0.4262, 0.3, 0.4262, 0.4, 0.4671, 0.4528, 0.4756, 0.3602, 0.5127, 0.4232, 0.4756, 0.3602, 0.53, 0.3333, 0.5127, 0.4232, 0.4262, 0.4, 0.4262, 0.3, 0.4756, 0.3602, 0.4262, 0.3, 0.4884, 0.2584, 0.4756, 0.3602, 0.4756, 0.3602, 0.4884, 0.2584, 0.53, 0.3333, 0.4884, 0.2584, 0.5542, 0.2457, 0.53, 0.3333, 0.381, 0.354, 0.3704, 0.2612, 0.4262, 0.3, 0.3704, 0.2612, 0.4262, 0.2, 0.4262, 0.3, 0.4262, 0.3, 0.4262, 0.2, 0.4884, 0.2584, 0.4262, 0.2, 0.5094, 0.1678, 0.4884, 0.2584, 0.4884, 0.2584, 0.5094, 0.1678, 0.5542, 0.2457, 0.5094, 0.1678, 0.5881, 0.1762, 0.5542, 0.2457, 0.4671, 0.5472, 0.4671, 0.4528, 0.5, 0.5, 0.4262, 0.6, 0.4262, 0.5, 0.4671, 0.5472, 0.381, 0.646, 0.381, 0.5519, 0.4262, 0.6, 0.4671, 0.5472, 0.4262, 0.5, 0.4671, 0.4528, 0.4262, 0.5, 0.4262, 0.4, 0.4671, 0.4528, 0.4262, 0.6, 0.381, 0.5519, 0.4262, 0.5, 0.381, 0.5519, 0.381, 0.4481, 0.4262, 0.5, 0.4262, 0.5, 0.381, 0.4481, 0.4262, 0.4, 0.381, 0.4481, 0.381, 0.354, 0.4262, 0.4, 0.381, 0.646, 0.3381, 0.5954, 0.381, 0.5519, 0.3381, 0.5954, 0.3381, 0.5, 0.381, 0.5519, 0.381, 0.5519, 0.3381, 0.5, 0.381, 0.4481, 0.3381, 0.5, 0.3381, 0.4046, 0.381, 0.4481, 0.381, 0.4481, 0.3381, 0.4046, 0.381, 0.354, 0.3381, 0.4046, 0.3381, 0.3238, 0.381, 0.354, 0.5127, 0.5768, 0.4671, 0.5472, 0.5, 0.5, 0.53, 0.6667, 0.4756, 0.6398, 0.5127, 0.5768, 0.5542, 0.7543, 0.4884, 0.7416, 0.53, 0.6667, 0.5127, 0.5768, 0.4756, 0.6398, 0.4671, 0.5472, 0.4756, 0.6398, 0.4262, 0.6, 0.4671, 0.5472, 0.53, 0.6667, 0.4884, 0.7416, 0.4756, 0.6398, 0.4884, 0.7416, 0.4262, 0.7, 0.4756, 0.6398, 0.4756, 0.6398, 0.4262, 0.7, 0.4262, 0.6, 0.4262, 0.7, 0.381, 0.646, 0.4262, 0.6, 0.5542, 0.7543, 0.5094, 0.8322, 0.4884, 0.7416, 0.5094, 0.8322, 0.4262, 0.8, 0.4884, 0.7416, 0.4884, 0.7416, 0.4262, 0.8, 0.4262, 0.7, 0.4262, 0.8, 0.3704, 0.7388, 0.4262, 0.7, 0.4262, 0.7, 0.3704, 0.7388, 0.381, 0.646, 0.3704, 0.7388, 0.3381, 0.6762, 0.381, 0.646, 0.5404, 0.5, 0.5127, 0.5768, 0.5, 0.5, 0.5881, 0.5, 0.5612, 0.5847, 0.5404, 0.5, 0.6358, 0.5, 0.615, 0.5847, 0.5881, 0.5, 0.5404, 0.5, 0.5612, 0.5847, 0.5127, 0.5768, 0.5612, 0.5847, 0.53, 0.6667, 0.5127, 0.5768, 0.5881, 0.5, 0.615, 0.5847, 0.5612, 0.5847, 0.615, 0.5847, 0.5881, 0.6762, 0.5612, 0.5847, 0.5612, 0.5847, 0.5881, 0.6762, 0.53, 0.6667, 0.5881, 0.6762, 0.5542, 0.7543, 0.53, 0.6667, 0.6358, 0.5, 0.6635, 0.5768, 0.615, 0.5847, 0.6635, 0.5768, 0.6462, 0.6667, 0.615, 0.5847, 0.615, 0.5847, 0.6462, 0.6667, 0.5881, 0.6762, 0.6462, 0.6667, 0.622, 0.7543, 0.5881, 0.6762, 0.5881, 0.6762, 0.622, 0.7543, 0.5542, 0.7543, 0.622, 0.7543, 0.5881, 0.8238, 0.5542, 0.7543])
me_icosphere_001.materials.append(mat_material_001)
me_icosphere_001.use_remesh_preserve_volume = False
me_icosphere_001.use_remesh_preserve_attributes = False
me_icosphere_001.use_mirror_vertex_groups = False
me_icosphere_001.update()

# ---- objects
ob_icosphere = bpy.data.objects.new('Icosphere', me_icosphere_001)
ob_lamp = bpy.data.objects.new('Lamp', light_lamp)
ob_camera = bpy.data.objects.new('Camera', cam_camera)
ob_lamp_001 = bpy.data.objects.new('Lamp.001', light_lamp_001)
ob_lamp_002 = bpy.data.objects.new('Lamp.002', light_lamp_002)
ob_lamp_003 = bpy.data.objects.new('Lamp.003', light_lamp_003)

# ---- transforms, parenting, visibility, modifiers, constraints
ob_icosphere.location = (0.0, 0.0, 2.5)
ob_icosphere.lineart.crease_threshold = 0.0
ob_lamp.location = (4.076, 1.005, 5.904)
ob_lamp.rotation_euler = (0.6503, 0.05522, 1.866)
ob_lamp.lock_rotations_4d = False
ob_lamp.empty_display_type = 'ARROWS'
ob_lamp.color = (0.0, 0.0, 0.0, 0.0)
ob_lamp.lineart.crease_threshold = 0.0
ob_camera.location = (7.481, -6.508, 5.344)
ob_camera.rotation_euler = (1.109, 0.01082, 0.8149)
ob_camera.lock_rotations_4d = False
ob_camera.empty_display_type = 'ARROWS'
ob_camera.color = (0.0, 0.0, 0.0, 0.0)
ob_camera.display_type = 'WIRE'
ob_camera.lineart.crease_threshold = 0.0
ob_lamp_001.location = (2.172, -2.852, -2.071)
ob_lamp_001.rotation_euler = (0.6503, 0.05522, 1.866)
ob_lamp_001.lock_rotations_4d = False
ob_lamp_001.empty_display_type = 'ARROWS'
ob_lamp_001.color = (0.0, 0.0, 0.0, 0.0)
ob_lamp_001.lineart.crease_threshold = 0.0
ob_lamp_002.location = (-1.639, 7.499, 3.542)
ob_lamp_002.rotation_euler = (0.6503, 0.05522, 1.866)
ob_lamp_002.lock_rotations_4d = False
ob_lamp_002.empty_display_type = 'ARROWS'
ob_lamp_002.color = (0.0, 0.0, 0.0, 0.0)
ob_lamp_002.lineart.crease_threshold = 0.0
ob_lamp_003.location = (-2.542, -2.16, 4.968)
ob_lamp_003.rotation_euler = (0.6503, 0.05522, 1.866)
ob_lamp_003.lock_rotations_4d = False
ob_lamp_003.empty_display_type = 'ARROWS'
ob_lamp_003.color = (0.0, 0.0, 0.0, 0.0)
ob_lamp_003.lineart.crease_threshold = 0.0

# ---- collection membership
col_collection_1.objects.link(ob_icosphere)
col_collection_1.objects.link(ob_lamp)
col_collection_1.objects.link(ob_camera)
col_collection_1.objects.link(ob_lamp_001)
col_collection_1.objects.link(ob_lamp_002)
col_collection_1.objects.link(ob_lamp_003)

# ---- scene / render settings (as saved in the file)
scene.camera = ob_camera
scene.frame_start = 1; scene.frame_end = 250; scene.frame_set(1)
scene.render.engine = 'BLENDER_EEVEE_NEXT'
scene.render.image_settings.color_mode = 'RGB'
scene.render.image_settings.compression = 90
scene.render.resolution_percentage = 50
scene.render.dither_intensity = 0.0
scene.cycles.use_denoising = False
scene.cycles.samples = 10
scene.cycles.sampling_pattern = 'TABULATED_SOBOL'
scene.cycles.light_sampling_threshold = 0.0
scene.cycles.use_adaptive_sampling = False
scene.cycles.use_light_tree = False
scene.cycles.blur_glossy = 0.0
scene.cycles.volume_bounces = 1
scene.cycles.pixel_filter_type = 'GAUSSIAN'
scene.cycles.sample_clamp_indirect = 0.0
scene.view_settings.view_transform = 'Standard'
bpy.context.view_layer.update()

